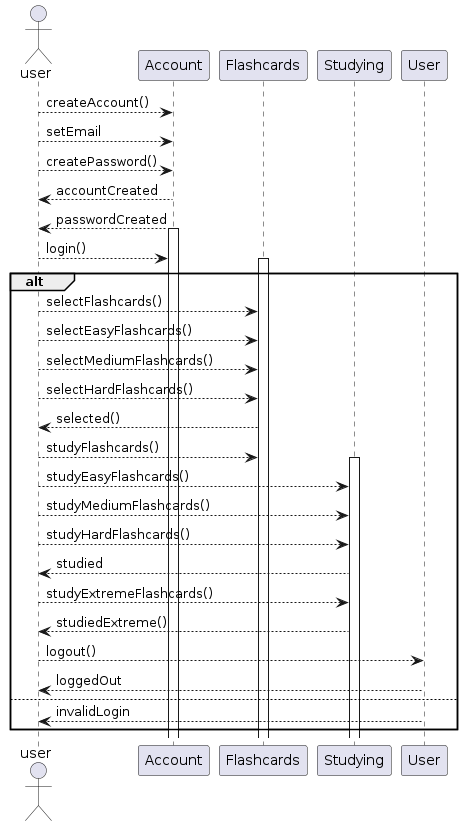

The diagram above was rendered by PlantUML. Its source (embedded in the PNG):
@startuml
'this is code for the PlantUML code for the sequence diagram for the piano chords project



actor user as u

u --> Account : createAccount() 
u --> Account : setEmail
u --> Account : createPassword()
u <-- Account : accountCreated
u <-- Account : passwordCreated

activate Account 

u --> Account : login()

alt

activate Flashcards

u --> Flashcards : selectFlashcards()

u --> Flashcards : selectEasyFlashcards()
u --> Flashcards : selectMediumFlashcards()
u --> Flashcards : selectHardFlashcards()

u <-- Flashcards : selected()
u --> Flashcards : studyFlashcards()

activate Studying 

u --> Studying : studyEasyFlashcards()
u --> Studying : studyMediumFlashcards()
u --> Studying : studyHardFlashcards()
u <-- Studying : studied
u --> Studying : studyExtremeFlashcards()
u <-- Studying : studiedExtreme()

deactivate User

u --> User : logout()
u <-- User : loggedOut

deactivate User

else
u <-- User: invalidLogin
end
@enduml